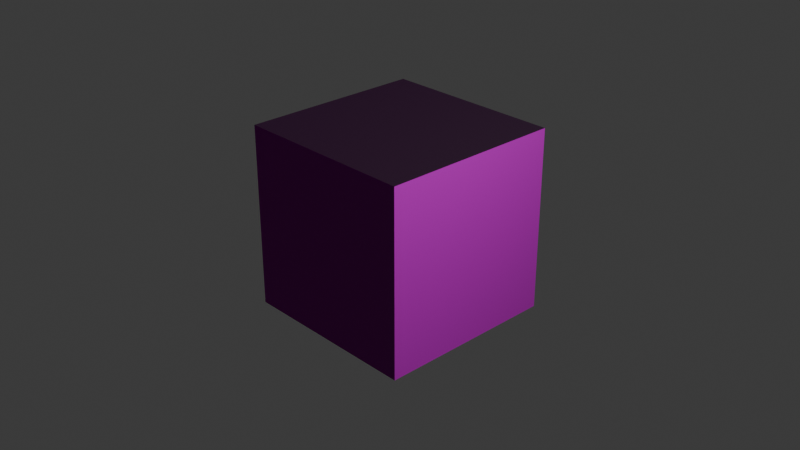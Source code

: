 # Source: cubo.blend  (saved by Blender 5.2.45; exported with 4.5.12 LTS)
import bpy
from mathutils import Matrix  # noqa: F401  (used for matrix-valued properties, if any)

bpy.ops.wm.read_factory_settings(use_empty=True)
scene = bpy.context.scene
scene.name = 'Scene'

# ---- collections
col_collection = bpy.data.collections.new('Collection'); scene.collection.children.link(col_collection)

# ---- images (referenced by path relative to the original .blend; pixels are not part of the script)
import os
ASSET_DIR = os.environ.get("B2B_ASSET_DIR", "")  # directory of the original .blend (textures are referenced by path, not embedded)
HERE = os.path.dirname(os.path.abspath(__file__))  # packed textures are extracted next to this script under _unpacked/

def load_image(name, relpath, width, height, colorspace="sRGB"):
    """Load a texture the original file referenced (path relative to the .blend, or extracted next to this script)."""
    p = next((c for c in (os.path.join(HERE, relpath), os.path.join(ASSET_DIR, relpath)) if relpath and os.path.exists(c)), "")
    if p:
        img = bpy.data.images.load(p, check_existing=True)
        img.name = name
    else:  # same state as the original file: an image datablock whose file is absent (Cycles renders it pink)
        img = bpy.data.images.new(name, width, height)
        img.source = "FILE"
        img.filepath = "//" + (relpath or name)
    img.colorspace_settings.name = colorspace
    return img
img_checker_normal_direct_1k_png_001 = load_image('checker_normal_direct_1k.png.001', 'checker_normal_direct_1k.png', 1024, 1024, 'Non-Color')
img_checker_color_1k_jpg_002 = load_image('checker_color_1k.jpg.002', 'checker_color_1k.jpg', 1024, 1024, 'sRGB')

# ---- materials (node trees are filled in below, after node groups)
mat_material = bpy.data.materials.new('Material')
mat_material.alpha_threshold = 0.0
mat_material.use_backface_culling_lightprobe_volume = False
mat_material.use_transparent_shadow = False
mat_material.roughness = 0.5
mat_material.line_color = (0.0, 0.0, 0.0, 1.0)

# ---- material node trees
mat_material.use_nodes = True; mat_material.node_tree.nodes.clear()
_N = mat_material.node_tree.nodes; _L = mat_material.node_tree.links
n0 = _N.new('ShaderNodeOutputMaterial'); n0.name = 'Material Output'; n0.location = (785, 380)
n1 = _N.new('ShaderNodeBsdfPrincipled'); n1.name = 'Principled BSDF'; n1.location = (212, 419)
n1.width = 400
n1.inputs[2].default_value = 1.0
n1.inputs[3].default_value = 1.45
n2 = _N.new('ShaderNodeTexImage'); n2.name = 'Image Texture.001'; n2.location = (-520, 181)
n2.image = img_checker_normal_direct_1k_png_001
n3 = _N.new('ShaderNodeNormalMap'); n3.name = 'Normal Map'; n3.location = (-52, 210)
n3.inputs[0].default_value = 9.4
n4 = _N.new('ShaderNodeTexImage'); n4.name = 'Image Texture'; n4.location = (-333, 539)
n4.image = img_checker_color_1k_jpg_002
_L.new(n1.outputs[0], n0.inputs[0])
_L.new(n3.outputs[0], n1.inputs[5])
_L.new(n4.outputs[0], n1.inputs[0])
_L.new(n2.outputs[0], n3.inputs[1])
n0.is_active_output = True

# ---- world
world_world = bpy.data.worlds.new('World'); scene.world = world_world
world_world.use_nodes = True; world_world.node_tree.nodes.clear()
_N = world_world.node_tree.nodes; _L = world_world.node_tree.links
n0 = _N.new('ShaderNodeOutputWorld'); n0.name = 'World Output'; n0.location = (300, 300)
n1 = _N.new('ShaderNodeBackground'); n1.name = 'Background'; n1.location = (10, 300)
n1.inputs[0].default_value = (0.05088, 0.05088, 0.05088, 1.0)
_L.new(n1.outputs[0], n0.inputs[0])
n0.is_active_output = True
world_world.color = (0.05088, 0.05088, 0.05088)
world_world.sun_shadow_jitter_overblur = 0.0

# ---- cameras
cam_camera = bpy.data.cameras.new('Camera')
cam_camera.clip_end = 100.0
cam_camera.ortho_scale = 7.314

# ---- lights
light_light = bpy.data.lights.new('Light', 'POINT')
light_light.energy = 1000.0
light_light.shadow_soft_size = 0.1

# ---- meshes
me_cube = bpy.data.meshes.new('Cube')
me_cube.from_pydata([(1.0, 1.0, 1.0), (1.0, 1.0, -1.0), (1.0, -1.0, 1.0), (1.0, -1.0, -1.0), (-1.0, 1.0, 1.0), (-1.0, 1.0, -1.0), (-1.0, -1.0, 1.0), (-1.0, -1.0, -1.0)], [], [(0, 4, 6, 2), (3, 2, 6, 7), (7, 6, 4, 5), (5, 1, 3, 7), (1, 0, 2, 3), (5, 4, 0, 1)])
_uv = me_cube.uv_layers.new(name='UVMap')
_uv.uv.foreach_set('vector', [0.625, 0.5, 0.875, 0.5, 0.875, 0.75, 0.625, 0.75, 0.375, 0.75, 0.625, 0.75, 0.625, 1.0, 0.375, 1.0, 0.375, 0.0, 0.625, 0.0, 0.625, 0.25, 0.375, 0.25, 0.125, 0.5, 0.375, 0.5, 0.375, 0.75, 0.125, 0.75, 0.375, 0.5, 0.625, 0.5, 0.625, 0.75, 0.375, 0.75, 0.375, 0.25, 0.625, 0.25, 0.625, 0.5, 0.375, 0.5])
me_cube.materials.append(mat_material)
me_cube.use_mirror_vertex_groups = False
me_cube.update()

# ---- objects
ob_cube = bpy.data.objects.new('Cube', me_cube)
ob_light = bpy.data.objects.new('Light', light_light)
ob_camera = bpy.data.objects.new('Camera', cam_camera)

# ---- transforms, parenting, visibility, modifiers, constraints
ob_cube.location = (0.0, 0.0, 0.0)
ob_cube.lock_rotations_4d = False
ob_cube.empty_display_type = 'ARROWS'
ob_cube.lineart.crease_threshold = 0.0
ob_light.location = (4.076, 1.005, 5.904)
ob_light.rotation_euler = (0.6503, 0.05522, 1.866)
ob_light.lock_rotations_4d = False
ob_light.empty_display_type = 'ARROWS'
ob_light.color = (0.0, 0.0, 0.0, 0.0)
ob_light.lineart.crease_threshold = 0.0
ob_camera.location = (7.359, -6.926, 4.958)
ob_camera.rotation_euler = (1.109, 0.0, 0.8149)
ob_camera.lock_rotations_4d = False
ob_camera.empty_display_type = 'ARROWS'
ob_camera.color = (0.0, 0.0, 0.0, 0.0)
ob_camera.display_type = 'WIRE'
ob_camera.lineart.crease_threshold = 0.0

# ---- collection membership
col_collection.objects.link(ob_cube)
col_collection.objects.link(ob_light)
col_collection.objects.link(ob_camera)

# ---- scene / render settings (as saved in the file)
scene.camera = ob_camera
scene.frame_start = 1; scene.frame_end = 250; scene.frame_set(1)
scene.render.engine = 'BLENDER_EEVEE_NEXT'
scene.render.bake_bias = 0.0
scene.render.bake_samples = 0
scene.eevee.fast_gi_thickness_far = 0.0
bpy.context.view_layer.update()
